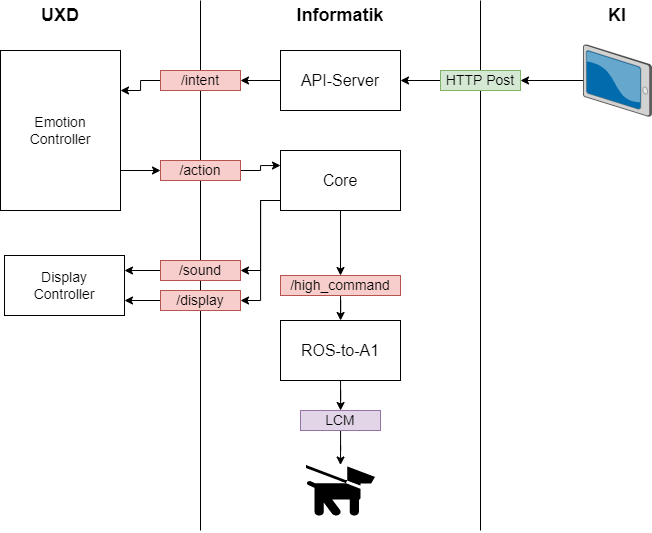

The diagram above was exported from draw.io. Its source (the exported page's mxGraphModel, read from the mxfile embedded in the PNG):
<mxGraphModel dx="1469" dy="828" grid="1" gridSize="10" guides="1" tooltips="1" connect="1" arrows="1" fold="1" page="1" pageScale="1" pageWidth="1654" pageHeight="1169" math="0" shadow="0">
  <root>
    <mxCell id="0" />
    <mxCell id="1" parent="0" />
    <mxCell id="bb-5lJBq6ezsMHr91zG5-1" value="" style="endArrow=none;html=1;rounded=0;" edge="1" parent="1">
      <mxGeometry width="50" height="50" relative="1" as="geometry">
        <mxPoint x="440" y="650" as="sourcePoint" />
        <mxPoint x="440" y="120" as="targetPoint" />
      </mxGeometry>
    </mxCell>
    <mxCell id="bb-5lJBq6ezsMHr91zG5-2" value="" style="endArrow=none;html=1;rounded=0;" edge="1" parent="1">
      <mxGeometry width="50" height="50" relative="1" as="geometry">
        <mxPoint x="720" y="650" as="sourcePoint" />
        <mxPoint x="720" y="120" as="targetPoint" />
      </mxGeometry>
    </mxCell>
    <mxCell id="bb-5lJBq6ezsMHr91zG5-3" value="UXD" style="text;html=1;strokeColor=none;fillColor=none;align=center;verticalAlign=middle;whiteSpace=wrap;rounded=0;fontSize=18;fontStyle=1" vertex="1" parent="1">
      <mxGeometry x="270" y="120" width="60" height="30" as="geometry" />
    </mxCell>
    <mxCell id="bb-5lJBq6ezsMHr91zG5-4" value="Informatik" style="text;html=1;strokeColor=none;fillColor=none;align=center;verticalAlign=middle;whiteSpace=wrap;rounded=0;fontSize=18;fontStyle=1" vertex="1" parent="1">
      <mxGeometry x="550" y="120" width="60" height="30" as="geometry" />
    </mxCell>
    <mxCell id="bb-5lJBq6ezsMHr91zG5-5" value="KI" style="text;html=1;strokeColor=none;fillColor=none;align=center;verticalAlign=middle;whiteSpace=wrap;rounded=0;fontSize=18;fontStyle=1" vertex="1" parent="1">
      <mxGeometry x="827" y="120" width="60" height="30" as="geometry" />
    </mxCell>
    <mxCell id="bb-5lJBq6ezsMHr91zG5-12" style="edgeStyle=orthogonalEdgeStyle;rounded=0;orthogonalLoop=1;jettySize=auto;html=1;fontSize=14;" edge="1" parent="1" source="bb-5lJBq6ezsMHr91zG5-8" target="bb-5lJBq6ezsMHr91zG5-13">
      <mxGeometry relative="1" as="geometry">
        <mxPoint x="770" y="205.65999999999997" as="targetPoint" />
      </mxGeometry>
    </mxCell>
    <mxCell id="bb-5lJBq6ezsMHr91zG5-8" value="" style="verticalLabelPosition=bottom;sketch=0;aspect=fixed;html=1;verticalAlign=top;strokeColor=none;align=center;outlineConnect=0;shape=mxgraph.citrix.tablet_2;fontSize=16;" vertex="1" parent="1">
      <mxGeometry x="823" y="164.34" width="68" height="71.32" as="geometry" />
    </mxCell>
    <mxCell id="bb-5lJBq6ezsMHr91zG5-11" style="edgeStyle=orthogonalEdgeStyle;rounded=0;orthogonalLoop=1;jettySize=auto;html=1;fontSize=14;" edge="1" parent="1" source="bb-5lJBq6ezsMHr91zG5-9" target="bb-5lJBq6ezsMHr91zG5-10">
      <mxGeometry relative="1" as="geometry" />
    </mxCell>
    <mxCell id="bb-5lJBq6ezsMHr91zG5-9" value="API-Server" style="rounded=0;whiteSpace=wrap;html=1;fontSize=16;" vertex="1" parent="1">
      <mxGeometry x="520" y="170" width="120" height="60" as="geometry" />
    </mxCell>
    <mxCell id="bb-5lJBq6ezsMHr91zG5-21" style="edgeStyle=orthogonalEdgeStyle;rounded=0;orthogonalLoop=1;jettySize=auto;html=1;entryX=1;entryY=0.25;entryDx=0;entryDy=0;fontSize=14;" edge="1" parent="1" source="bb-5lJBq6ezsMHr91zG5-10" target="bb-5lJBq6ezsMHr91zG5-15">
      <mxGeometry relative="1" as="geometry" />
    </mxCell>
    <mxCell id="bb-5lJBq6ezsMHr91zG5-10" value="/intent" style="rounded=0;whiteSpace=wrap;html=1;fontSize=14;fillColor=#f8cecc;strokeColor=#b85450;" vertex="1" parent="1">
      <mxGeometry x="400" y="190" width="80" height="20" as="geometry" />
    </mxCell>
    <mxCell id="bb-5lJBq6ezsMHr91zG5-14" style="edgeStyle=orthogonalEdgeStyle;rounded=0;orthogonalLoop=1;jettySize=auto;html=1;fontSize=14;" edge="1" parent="1" source="bb-5lJBq6ezsMHr91zG5-13" target="bb-5lJBq6ezsMHr91zG5-9">
      <mxGeometry relative="1" as="geometry" />
    </mxCell>
    <mxCell id="bb-5lJBq6ezsMHr91zG5-13" value="HTTP Post" style="rounded=0;whiteSpace=wrap;html=1;fontSize=14;fillColor=#d5e8d4;strokeColor=#82b366;" vertex="1" parent="1">
      <mxGeometry x="680" y="190" width="80" height="20" as="geometry" />
    </mxCell>
    <mxCell id="bb-5lJBq6ezsMHr91zG5-20" style="edgeStyle=orthogonalEdgeStyle;rounded=0;orthogonalLoop=1;jettySize=auto;html=1;exitX=1;exitY=0.75;exitDx=0;exitDy=0;fontSize=14;" edge="1" parent="1" source="bb-5lJBq6ezsMHr91zG5-15" target="bb-5lJBq6ezsMHr91zG5-19">
      <mxGeometry relative="1" as="geometry" />
    </mxCell>
    <mxCell id="bb-5lJBq6ezsMHr91zG5-15" value="Emotion&lt;br&gt;Controller" style="rounded=0;whiteSpace=wrap;html=1;fontSize=14;" vertex="1" parent="1">
      <mxGeometry x="240" y="170" width="120" height="160" as="geometry" />
    </mxCell>
    <mxCell id="bb-5lJBq6ezsMHr91zG5-25" style="edgeStyle=orthogonalEdgeStyle;rounded=0;orthogonalLoop=1;jettySize=auto;html=1;fontSize=14;" edge="1" parent="1" source="bb-5lJBq6ezsMHr91zG5-18" target="bb-5lJBq6ezsMHr91zG5-26">
      <mxGeometry relative="1" as="geometry">
        <mxPoint x="580" y="350" as="targetPoint" />
      </mxGeometry>
    </mxCell>
    <mxCell id="bb-5lJBq6ezsMHr91zG5-36" style="edgeStyle=orthogonalEdgeStyle;rounded=0;orthogonalLoop=1;jettySize=auto;html=1;entryX=1;entryY=0.5;entryDx=0;entryDy=0;fontSize=14;" edge="1" parent="1" source="bb-5lJBq6ezsMHr91zG5-18" target="bb-5lJBq6ezsMHr91zG5-33">
      <mxGeometry relative="1" as="geometry">
        <Array as="points">
          <mxPoint x="500" y="320" />
          <mxPoint x="500" y="420" />
        </Array>
      </mxGeometry>
    </mxCell>
    <mxCell id="bb-5lJBq6ezsMHr91zG5-37" style="edgeStyle=orthogonalEdgeStyle;rounded=0;orthogonalLoop=1;jettySize=auto;html=1;entryX=1;entryY=0.5;entryDx=0;entryDy=0;fontSize=14;" edge="1" parent="1" source="bb-5lJBq6ezsMHr91zG5-18" target="bb-5lJBq6ezsMHr91zG5-32">
      <mxGeometry relative="1" as="geometry">
        <Array as="points">
          <mxPoint x="500" y="320" />
          <mxPoint x="500" y="390" />
        </Array>
      </mxGeometry>
    </mxCell>
    <mxCell id="bb-5lJBq6ezsMHr91zG5-18" value="Core" style="rounded=0;whiteSpace=wrap;html=1;fontSize=16;" vertex="1" parent="1">
      <mxGeometry x="520" y="270" width="120" height="60" as="geometry" />
    </mxCell>
    <mxCell id="bb-5lJBq6ezsMHr91zG5-22" style="edgeStyle=orthogonalEdgeStyle;rounded=0;orthogonalLoop=1;jettySize=auto;html=1;fontSize=14;entryX=0;entryY=0.25;entryDx=0;entryDy=0;" edge="1" parent="1" source="bb-5lJBq6ezsMHr91zG5-19" target="bb-5lJBq6ezsMHr91zG5-18">
      <mxGeometry relative="1" as="geometry" />
    </mxCell>
    <mxCell id="bb-5lJBq6ezsMHr91zG5-19" value="/action" style="rounded=0;whiteSpace=wrap;html=1;fontSize=14;fillColor=#f8cecc;strokeColor=#b85450;" vertex="1" parent="1">
      <mxGeometry x="400" y="280" width="80" height="20" as="geometry" />
    </mxCell>
    <mxCell id="bb-5lJBq6ezsMHr91zG5-23" value="" style="shape=mxgraph.signs.animals.dog_on_leash;html=1;pointerEvents=1;fillColor=#000000;strokeColor=none;verticalLabelPosition=bottom;verticalAlign=top;align=center;fontSize=14;" vertex="1" parent="1">
      <mxGeometry x="545.5" y="584.5" width="69" height="51" as="geometry" />
    </mxCell>
    <mxCell id="bb-5lJBq6ezsMHr91zG5-29" style="edgeStyle=orthogonalEdgeStyle;rounded=0;orthogonalLoop=1;jettySize=auto;html=1;fontSize=14;" edge="1" parent="1" source="bb-5lJBq6ezsMHr91zG5-24" target="bb-5lJBq6ezsMHr91zG5-28">
      <mxGeometry relative="1" as="geometry" />
    </mxCell>
    <mxCell id="bb-5lJBq6ezsMHr91zG5-24" value="ROS-to-A1" style="rounded=0;whiteSpace=wrap;html=1;fontSize=16;" vertex="1" parent="1">
      <mxGeometry x="520" y="440" width="120" height="60" as="geometry" />
    </mxCell>
    <mxCell id="bb-5lJBq6ezsMHr91zG5-27" style="edgeStyle=orthogonalEdgeStyle;rounded=0;orthogonalLoop=1;jettySize=auto;html=1;fontSize=14;" edge="1" parent="1" source="bb-5lJBq6ezsMHr91zG5-26" target="bb-5lJBq6ezsMHr91zG5-24">
      <mxGeometry relative="1" as="geometry" />
    </mxCell>
    <mxCell id="bb-5lJBq6ezsMHr91zG5-26" value="/high_command" style="rounded=0;whiteSpace=wrap;html=1;fontSize=14;fillColor=#f8cecc;strokeColor=#b85450;" vertex="1" parent="1">
      <mxGeometry x="520" y="395" width="120" height="20" as="geometry" />
    </mxCell>
    <mxCell id="bb-5lJBq6ezsMHr91zG5-30" style="edgeStyle=orthogonalEdgeStyle;rounded=0;orthogonalLoop=1;jettySize=auto;html=1;entryX=0.5;entryY=0;entryDx=0;entryDy=0;entryPerimeter=0;fontSize=14;" edge="1" parent="1" source="bb-5lJBq6ezsMHr91zG5-28" target="bb-5lJBq6ezsMHr91zG5-23">
      <mxGeometry relative="1" as="geometry" />
    </mxCell>
    <mxCell id="bb-5lJBq6ezsMHr91zG5-28" value="LCM" style="rounded=0;whiteSpace=wrap;html=1;fontSize=14;fillColor=#e1d5e7;strokeColor=#9673a6;" vertex="1" parent="1">
      <mxGeometry x="540" y="530" width="80" height="20" as="geometry" />
    </mxCell>
    <mxCell id="bb-5lJBq6ezsMHr91zG5-31" value="Display&lt;br&gt;Controller" style="rounded=0;whiteSpace=wrap;html=1;fontSize=14;" vertex="1" parent="1">
      <mxGeometry x="244" y="375" width="120" height="60" as="geometry" />
    </mxCell>
    <mxCell id="bb-5lJBq6ezsMHr91zG5-34" style="edgeStyle=orthogonalEdgeStyle;rounded=0;orthogonalLoop=1;jettySize=auto;html=1;entryX=1;entryY=0.25;entryDx=0;entryDy=0;fontSize=14;" edge="1" parent="1" source="bb-5lJBq6ezsMHr91zG5-32" target="bb-5lJBq6ezsMHr91zG5-31">
      <mxGeometry relative="1" as="geometry" />
    </mxCell>
    <mxCell id="bb-5lJBq6ezsMHr91zG5-32" value="/sound" style="rounded=0;whiteSpace=wrap;html=1;fontSize=14;fillColor=#f8cecc;strokeColor=#b85450;" vertex="1" parent="1">
      <mxGeometry x="400" y="380" width="80" height="20" as="geometry" />
    </mxCell>
    <mxCell id="bb-5lJBq6ezsMHr91zG5-35" style="edgeStyle=orthogonalEdgeStyle;rounded=0;orthogonalLoop=1;jettySize=auto;html=1;entryX=1;entryY=0.75;entryDx=0;entryDy=0;fontSize=14;" edge="1" parent="1" source="bb-5lJBq6ezsMHr91zG5-33" target="bb-5lJBq6ezsMHr91zG5-31">
      <mxGeometry relative="1" as="geometry" />
    </mxCell>
    <mxCell id="bb-5lJBq6ezsMHr91zG5-33" value="/display" style="rounded=0;whiteSpace=wrap;html=1;fontSize=14;fillColor=#f8cecc;strokeColor=#b85450;" vertex="1" parent="1">
      <mxGeometry x="400" y="410" width="80" height="20" as="geometry" />
    </mxCell>
  </root>
</mxGraphModel>